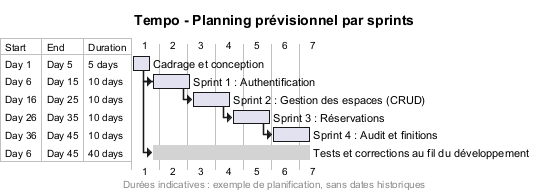

The diagram above was rendered by PlantUML. Its source (embedded in the PNG):
@startgantt
title Tempo - Planning prévisionnel par sprints
footer Durées indicatives : exemple de planification, sans dates historiques
printscale weekly

[Cadrage et conception] lasts 5 days
[Sprint 1 : Authentification] lasts 10 days
[Sprint 2 : Gestion des espaces (CRUD)] lasts 10 days
[Sprint 3 : Réservations] lasts 10 days
[Sprint 4 : Audit et finitions] lasts 10 days

[Sprint 1 : Authentification] starts at [Cadrage et conception]'s end
[Sprint 2 : Gestion des espaces (CRUD)] starts at [Sprint 1 : Authentification]'s end
[Sprint 3 : Réservations] starts at [Sprint 2 : Gestion des espaces (CRUD)]'s end
[Sprint 4 : Audit et finitions] starts at [Sprint 3 : Réservations]'s end

[Tests et corrections au fil du développement] lasts 40 days
[Tests et corrections au fil du développement] starts at [Sprint 1 : Authentification]'s start
[Tests et corrections au fil du développement] is colored in LightGray

@endgantt